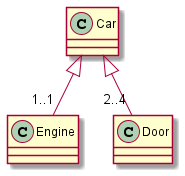

The diagram above was rendered by PlantUML. Its source (embedded in the PNG):
@startuml 

class Car{}
class Engine{}

Car <|-- "1..1" Engine
Car <|-- "2..4" Door

@enduml